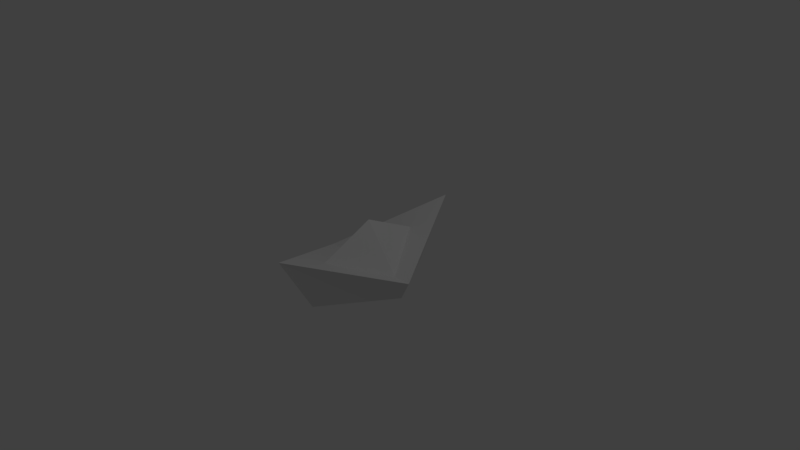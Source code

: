# Source: Paperboat.blend  (saved by Blender 2.79.0; exported with 4.5.12 LTS)
import bpy
from mathutils import Matrix  # noqa: F401  (used for matrix-valued properties, if any)

bpy.ops.wm.read_factory_settings(use_empty=True)
scene = bpy.context.scene
scene.name = 'Scene'

# ---- collections
col_collection_1 = bpy.data.collections.new('Collection 1'); scene.collection.children.link(col_collection_1)

# ---- world
world_world = bpy.data.worlds.new('World'); scene.world = world_world
world_world.color = (0.05088, 0.05088, 0.05088)
world_world.use_sun_shadow = False
world_world.sun_shadow_jitter_overblur = 0.0
world_world.cycles.sampling_method = 'MANUAL'

# ---- cameras
cam_camera = bpy.data.cameras.new('Camera')
cam_camera.clip_end = 100.0
cam_camera.lens = 35.0
cam_camera.sensor_width = 32.0
cam_camera.sensor_height = 18.0
cam_camera.ortho_scale = 7.314
cam_camera.dof.focus_distance = 0.0
cam_camera.dof.aperture_fstop = 128.0

# ---- lights
light_lamp = bpy.data.lights.new('Lamp', 'POINT')
light_lamp.transmission_factor = 0.0
light_lamp.cutoff_distance = 30.0
light_lamp.energy = 100.0
light_lamp.shadow_buffer_clip_start = 1.001
light_lamp.shadow_soft_size = 0.1
light_lamp.shadow_maximum_resolution = 0.006
light_lamp.use_absolute_resolution = True

# ---- meshes
me_cube_001 = bpy.data.meshes.new('Cube.001')
me_cube_001.from_pydata([(0.001089, -0.004171, 1.237), (-0.6729, -0.6729, -1.0), (-1.0, -1.0, 1.0), (-0.4291, 0.4291, -1.0), (-0.5249, 0.5249, -0.3455), (0.4291, -0.4291, -1.0), (0.5249, -0.5249, -0.3455), (0.6729, 0.6729, -1.0), (1.0, 1.0, 1.0), (0.5208, 0.5155, 0.3517), (0.3455, -0.3455, -0.3455), (0.3441, -0.3471, -0.3434), (-0.516, -0.5213, 0.3523), (-0.3387, 0.3387, -0.3455), (-0.3404, 0.3373, -0.3434)], [], [(0, 9, 13, 14), (0, 12, 11), (0, 11, 10, 9), (1, 2, 4, 3), (3, 4, 8, 7), (7, 8, 6, 5), (5, 6, 2, 1), (3, 7, 5, 1), (8, 4, 13, 9, 10, 6), (2, 6, 10, 11, 12, 14, 13, 4), (14, 12, 0)])
me_cube_001.use_remesh_preserve_volume = False
me_cube_001.use_remesh_preserve_attributes = False
me_cube_001.use_mirror_vertex_groups = False
me_cube_001.update()

# ---- objects
ob_cube = bpy.data.objects.new('Cube', me_cube_001)
ob_lamp = bpy.data.objects.new('Lamp', light_lamp)
ob_camera = bpy.data.objects.new('Camera', cam_camera)

# ---- transforms, parenting, visibility, modifiers, constraints
ob_cube.location = (0.0, 0.0, 0.0)
ob_cube.rotation_euler = (0.0, -0.0, 0.7854)
ob_cube.scale = (0.9923, 0.9923, 0.3992)
ob_cube.lineart.crease_threshold = 0.0
ob_lamp.location = (4.076, 1.005, 5.904)
ob_lamp.rotation_euler = (0.6503, 0.05522, 1.866)
ob_lamp.lock_rotations_4d = False
ob_lamp.empty_display_type = 'ARROWS'
ob_lamp.color = (0.0, 0.0, 0.0, 0.0)
ob_lamp.lineart.crease_threshold = 0.0
ob_camera.location = (7.481, -6.508, 5.344)
ob_camera.rotation_euler = (1.109, 0.0, 0.8149)
ob_camera.lock_rotations_4d = False
ob_camera.empty_display_type = 'ARROWS'
ob_camera.color = (0.0, 0.0, 0.0, 0.0)
ob_camera.display_type = 'WIRE'
ob_camera.lineart.crease_threshold = 0.0

# ---- collection membership
col_collection_1.objects.link(ob_cube)
col_collection_1.objects.link(ob_lamp)
col_collection_1.objects.link(ob_camera)

# ---- scene / render settings (as saved in the file)
scene.camera = ob_camera
scene.frame_start = 1; scene.frame_end = 250; scene.frame_set(1)
scene.render.engine = 'BLENDER_EEVEE_NEXT'
scene.render.resolution_percentage = 50
scene.render.dither_intensity = 0.0
scene.cycles.use_denoising = False
scene.cycles.samples = 128
scene.cycles.sampling_pattern = 'TABULATED_SOBOL'
scene.cycles.use_adaptive_sampling = False
scene.cycles.use_light_tree = False
scene.cycles.blur_glossy = 0.0
scene.cycles.sample_clamp_indirect = 0.0
scene.view_settings.view_transform = 'Standard'
bpy.context.view_layer.update()
